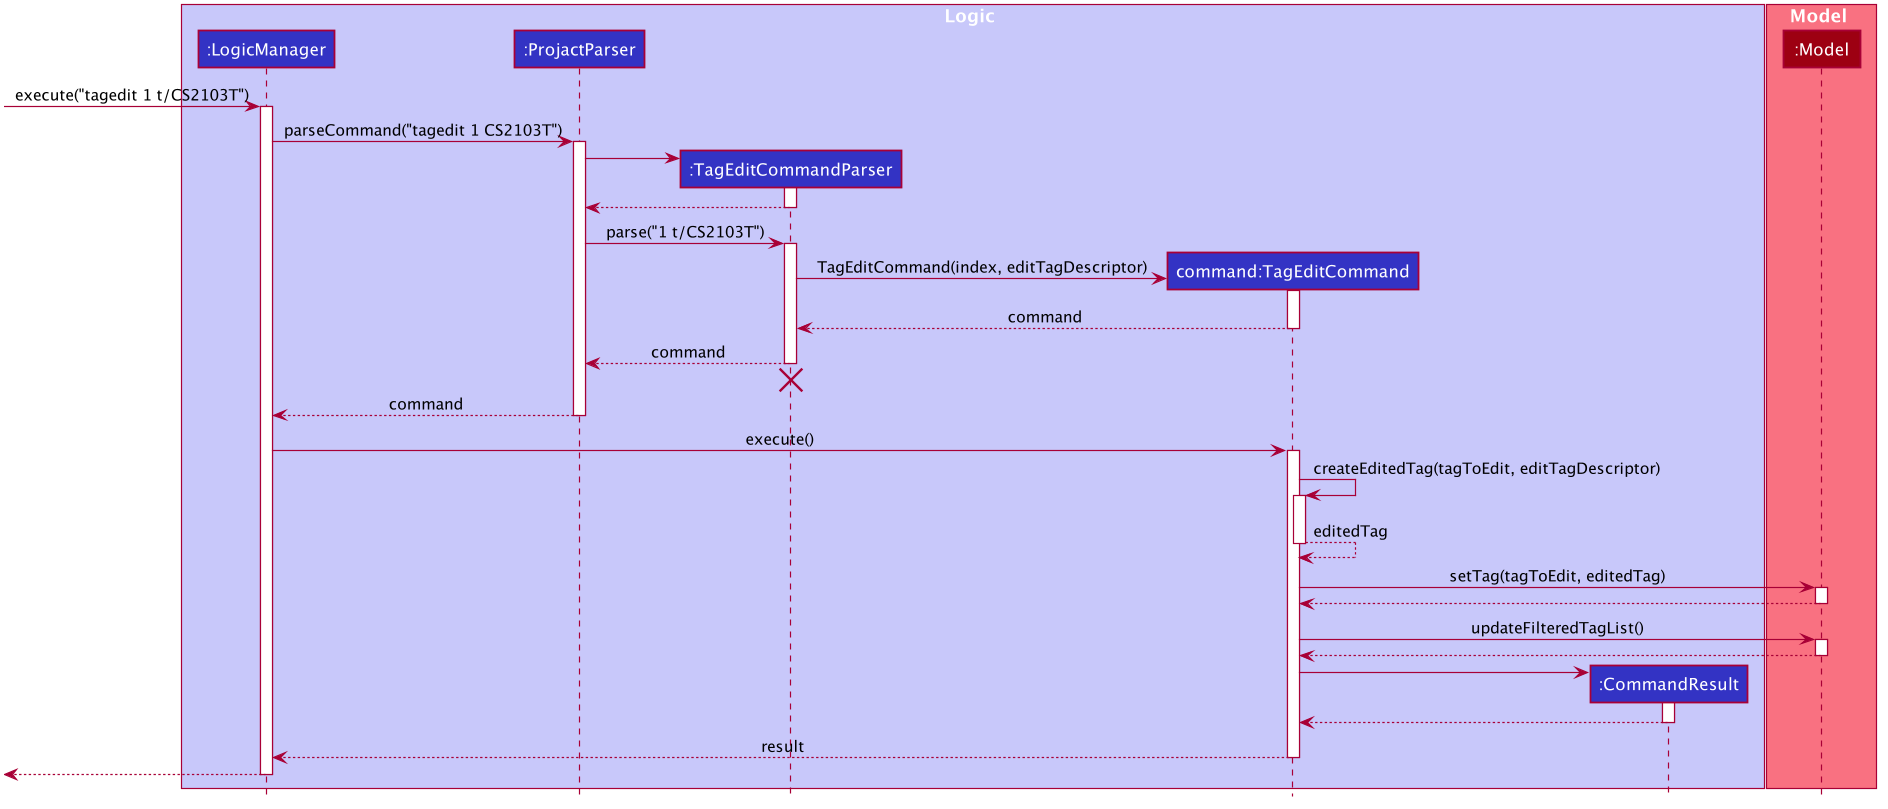

The diagram above was rendered by PlantUML. Its source (embedded in the PNG):
@startuml








skinparam BackgroundColor #FFFFFFF

skinparam Shadowing false

skinparam Class {
    FontColor #FFFFFF
    BorderThickness 1
    BorderColor #FFFFFF
    StereotypeFontColor #FFFFFF
    FontName Arial
}

skinparam Actor {
    BorderColor #000000
    Color #000000
    FontName Arial
}

skinparam Sequence {
    MessageAlign center
    BoxFontSize 15
    BoxPadding 0
    BoxFontColor #FFFFFF
    FontName Arial
}

skinparam Participant {
    FontColor #FFFFFFF
    Padding 20
}

skinparam MinClassWidth 50
skinparam ParticipantPadding 10
skinparam Shadowing false
skinparam DefaultTextAlignment center
skinparam packageStyle Rectangle

hide footbox
hide members
hide circle
box Logic #C8C8FA
participant ":LogicManager" as LogicManager #3333C4
participant ":ProjactParser" as ProjactParser #3333C4
participant ":TagEditCommandParser" as TagEditCommandParser #3333C4
participant "command:TagEditCommand" as TagEditCommand #3333C4
participant ":CommandResult" as CommandResult #3333C4
end box

box Model #F97181
participant ":Model" as Model #9D0012
end box

[-> LogicManager : execute("tagedit 1 t/CS2103T")
activate LogicManager

LogicManager -> ProjactParser : parseCommand("tagedit 1 CS2103T")
activate ProjactParser

create TagEditCommandParser
ProjactParser -> TagEditCommandParser
activate TagEditCommandParser
TagEditCommandParser --> ProjactParser

deactivate TagEditCommandParser
ProjactParser -> TagEditCommandParser : parse("1 t/CS2103T")
activate TagEditCommandParser

create TagEditCommand
TagEditCommandParser -> TagEditCommand : TagEditCommand(index, editTagDescriptor)
activate TagEditCommand

TagEditCommand --> TagEditCommandParser : command
deactivate TagEditCommand

TagEditCommandParser --> ProjactParser : command
deactivate TagEditCommandParser
TagEditCommandParser -[hidden]-> ProjactParser
destroy TagEditCommandParser

ProjactParser --> LogicManager : command
deactivate ProjactParser

LogicManager -> TagEditCommand : execute()
activate TagEditCommand

TagEditCommand -> TagEditCommand : createEditedTag(tagToEdit, editTagDescriptor)
activate TagEditCommand
TagEditCommand ---> TagEditCommand : editedTag
deactivate TagEditCommand

TagEditCommand -> Model : setTag(tagToEdit, editedTag)
activate Model
Model ---> TagEditCommand
deactivate Model

TagEditCommand -> Model : updateFilteredTagList()
activate Model
Model ---> TagEditCommand
deactivate Model

create CommandResult
TagEditCommand -> CommandResult
activate CommandResult
CommandResult ---> TagEditCommand
deactivate CommandResult

TagEditCommand --> LogicManager : result
deactivate TagEditCommand

LogicManager -->[
deactivate LogicManager

@enduml